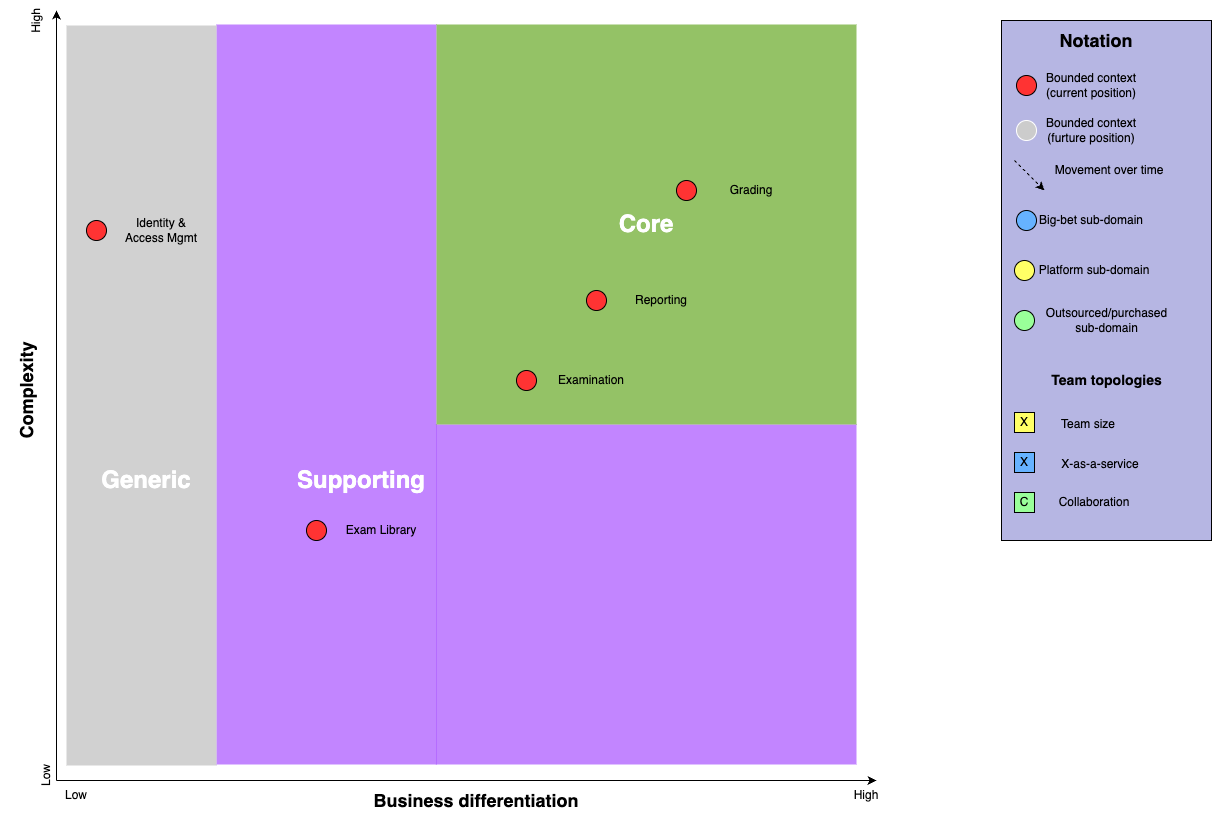

The diagram above was exported from draw.io. Its source (the exported page's mxGraphModel, read from the mxfile embedded in the PNG):
<mxGraphModel dx="787" dy="837" grid="1" gridSize="10" guides="1" tooltips="1" connect="1" arrows="1" fold="1" page="1" pageScale="1" pageWidth="850" pageHeight="1100" math="0" shadow="0">
  <root>
    <mxCell id="0" />
    <mxCell id="1" style="locked=1;" parent="0" />
    <mxCell id="58" value="" style="group" parent="1" vertex="1" connectable="0">
      <mxGeometry x="79.5" y="30" width="870.5" height="800" as="geometry" />
    </mxCell>
    <mxCell id="59" value="" style="rounded=0;whiteSpace=wrap;html=1;fillColor=#9933FF;strokeColor=none;connectable=0;fillOpacity=60;" parent="58" vertex="1">
      <mxGeometry x="200.5" y="14" width="220" height="740" as="geometry" />
    </mxCell>
    <mxCell id="60" value="" style="rounded=0;whiteSpace=wrap;html=1;fillColor=#9933FF;strokeColor=none;connectable=0;fillOpacity=60;" parent="58" vertex="1">
      <mxGeometry x="420" y="414" width="420.5" height="340" as="geometry" />
    </mxCell>
    <mxCell id="61" value="" style="endArrow=classic;html=1;" parent="58" edge="1">
      <mxGeometry width="50" height="50" relative="1" as="geometry">
        <mxPoint x="40.5" y="770" as="sourcePoint" />
        <mxPoint x="40.5" as="targetPoint" />
      </mxGeometry>
    </mxCell>
    <mxCell id="62" value="&lt;h2&gt;Complexity&lt;/h2&gt;" style="text;html=1;strokeColor=none;fillColor=none;align=center;verticalAlign=middle;whiteSpace=wrap;rounded=0;rotation=-90;" parent="58" vertex="1">
      <mxGeometry x="-9.5" y="370" width="39" height="20" as="geometry" />
    </mxCell>
    <mxCell id="63" value="" style="endArrow=classic;html=1;" parent="58" edge="1">
      <mxGeometry width="50" height="50" relative="1" as="geometry">
        <mxPoint x="40.5" y="770" as="sourcePoint" />
        <mxPoint x="860.5" y="770" as="targetPoint" />
      </mxGeometry>
    </mxCell>
    <mxCell id="64" value="&lt;h2&gt;Business differentiation&lt;/h2&gt;" style="text;html=1;strokeColor=none;fillColor=none;align=center;verticalAlign=middle;whiteSpace=wrap;rounded=0;" parent="58" vertex="1">
      <mxGeometry x="330.5" y="780" width="260" height="20" as="geometry" />
    </mxCell>
    <mxCell id="65" value="&lt;h1&gt;&lt;font color=&quot;#ffffff&quot;&gt;Core&lt;/font&gt;&lt;/h1&gt;" style="rounded=0;whiteSpace=wrap;html=1;fillColor=#4D9900;strokeColor=none;connectable=0;fillOpacity=60" parent="58" vertex="1">
      <mxGeometry x="420.5" y="14" width="420" height="400" as="geometry" />
    </mxCell>
    <mxCell id="66" value="" style="rounded=0;whiteSpace=wrap;html=1;fillColor=#B3B3B3;strokeColor=none;connectable=0;fillOpacity=60;" parent="58" vertex="1">
      <mxGeometry x="50.5" y="15" width="150" height="740" as="geometry" />
    </mxCell>
    <mxCell id="67" value="&lt;h1&gt;&lt;font color=&quot;#ffffff&quot;&gt;Supporting&lt;/font&gt;&lt;/h1&gt;" style="text;html=1;strokeColor=none;fillColor=none;align=center;verticalAlign=middle;whiteSpace=wrap;rounded=0;" parent="58" vertex="1">
      <mxGeometry x="325.5" y="460" width="40" height="20" as="geometry" />
    </mxCell>
    <mxCell id="68" value="&lt;h1&gt;&lt;font color=&quot;#ffffff&quot;&gt;Generic&lt;/font&gt;&lt;/h1&gt;" style="text;html=1;strokeColor=none;fillColor=none;align=center;verticalAlign=middle;whiteSpace=wrap;rounded=0;" parent="58" vertex="1">
      <mxGeometry x="110.5" y="460" width="40" height="20" as="geometry" />
    </mxCell>
    <mxCell id="69" value="Low" style="text;html=1;strokeColor=none;fillColor=none;align=center;verticalAlign=middle;whiteSpace=wrap;rounded=0;rotation=-90;" parent="58" vertex="1">
      <mxGeometry x="10.5" y="755" width="40" height="20" as="geometry" />
    </mxCell>
    <mxCell id="70" value="High" style="text;html=1;strokeColor=none;fillColor=none;align=center;verticalAlign=middle;whiteSpace=wrap;rounded=0;rotation=-90;" parent="58" vertex="1">
      <mxGeometry width="40" height="20" as="geometry" />
    </mxCell>
    <mxCell id="71" value="Low" style="text;html=1;strokeColor=none;fillColor=none;align=center;verticalAlign=middle;whiteSpace=wrap;rounded=0;" parent="58" vertex="1">
      <mxGeometry x="40" y="775" width="40" height="20" as="geometry" />
    </mxCell>
    <mxCell id="72" value="High" style="text;html=1;strokeColor=none;fillColor=none;align=center;verticalAlign=middle;whiteSpace=wrap;rounded=0;" parent="58" vertex="1">
      <mxGeometry x="830.5" y="775" width="40" height="20" as="geometry" />
    </mxCell>
    <mxCell id="73" value="" style="rounded=0;whiteSpace=wrap;html=1;fillColor=#B6B6E3;connectable=0;" parent="1" vertex="1">
      <mxGeometry x="1065" y="40" width="210" height="520" as="geometry" />
    </mxCell>
    <mxCell id="74" value="&lt;h2&gt;&lt;b&gt;Notation&lt;/b&gt;&lt;/h2&gt;" style="text;html=1;strokeColor=none;fillColor=none;align=center;verticalAlign=middle;whiteSpace=wrap;rounded=0;" parent="1" vertex="1">
      <mxGeometry x="1140" y="50" width="40" height="20" as="geometry" />
    </mxCell>
    <mxCell id="75" value="&lt;h3&gt;Team topologies&lt;/h3&gt;" style="text;html=1;strokeColor=none;fillColor=none;align=center;verticalAlign=middle;whiteSpace=wrap;rounded=0;" parent="1" vertex="1">
      <mxGeometry x="1107.5" y="390" width="125" height="20" as="geometry" />
    </mxCell>
    <mxCell id="76" value="bounded contexts" parent="0" />
    <mxCell id="77" value="" style="group" parent="76" vertex="1" connectable="0">
      <mxGeometry x="1080" y="95" width="210" height="570" as="geometry" />
    </mxCell>
    <mxCell id="78" value="" style="group" parent="77" vertex="1" connectable="0">
      <mxGeometry width="210" height="570" as="geometry" />
    </mxCell>
    <mxCell id="79" value="" style="ellipse;whiteSpace=wrap;html=1;aspect=fixed;fillColor=#FF3333;" parent="78" vertex="1">
      <mxGeometry width="20" height="20" as="geometry" />
    </mxCell>
    <mxCell id="80" value="Bounded context&lt;br&gt;(current position)" style="text;html=1;strokeColor=none;fillColor=none;align=center;verticalAlign=middle;whiteSpace=wrap;rounded=0;" parent="78" vertex="1">
      <mxGeometry x="20" width="110" height="20" as="geometry" />
    </mxCell>
    <mxCell id="87" value="" style="group" parent="76" vertex="1" connectable="0">
      <mxGeometry x="1080" y="140" width="130" height="20" as="geometry" />
    </mxCell>
    <mxCell id="88" value="" style="ellipse;whiteSpace=wrap;html=1;aspect=fixed;fillColor=#CCCCCC;strokeColor=#FFFFFF;" parent="87" vertex="1">
      <mxGeometry width="20" height="20" as="geometry" />
    </mxCell>
    <mxCell id="89" value="Bounded context&lt;br&gt;(furture position)" style="text;html=1;strokeColor=none;fillColor=none;align=center;verticalAlign=middle;whiteSpace=wrap;rounded=0;" parent="87" vertex="1">
      <mxGeometry x="20" width="110" height="20" as="geometry" />
    </mxCell>
    <mxCell id="94" value="" style="group" parent="76" vertex="1" connectable="0">
      <mxGeometry x="1078" y="180" width="160" height="30" as="geometry" />
    </mxCell>
    <mxCell id="95" value="" style="endArrow=classic;html=1;dashed=1;" parent="94" edge="1">
      <mxGeometry width="50" height="50" relative="1" as="geometry">
        <mxPoint as="sourcePoint" />
        <mxPoint x="30" y="30" as="targetPoint" />
      </mxGeometry>
    </mxCell>
    <mxCell id="96" value="Movement over time" style="text;html=1;strokeColor=none;fillColor=none;align=center;verticalAlign=middle;whiteSpace=wrap;rounded=0;" parent="94" vertex="1">
      <mxGeometry x="30" width="130" height="20" as="geometry" />
    </mxCell>
    <mxCell id="97" value="" style="group" parent="76" vertex="1" connectable="0">
      <mxGeometry x="1080" y="230" width="130" height="20" as="geometry" />
    </mxCell>
    <mxCell id="98" value="" style="group" parent="97" vertex="1" connectable="0">
      <mxGeometry width="130" height="20" as="geometry" />
    </mxCell>
    <mxCell id="99" value="" style="ellipse;whiteSpace=wrap;html=1;aspect=fixed;fillColor=#66B2FF;" parent="98" vertex="1">
      <mxGeometry width="20" height="20" as="geometry" />
    </mxCell>
    <mxCell id="100" value="Big-bet sub-domain" style="text;html=1;strokeColor=none;fillColor=none;align=center;verticalAlign=middle;whiteSpace=wrap;rounded=0;" parent="98" vertex="1">
      <mxGeometry x="20" width="110" height="20" as="geometry" />
    </mxCell>
    <mxCell id="101" value="" style="group" parent="76" vertex="1" connectable="0">
      <mxGeometry x="1078" y="280" width="140" height="20" as="geometry" />
    </mxCell>
    <mxCell id="102" value="" style="group" parent="101" vertex="1" connectable="0">
      <mxGeometry width="140" height="20" as="geometry" />
    </mxCell>
    <mxCell id="103" value="" style="ellipse;whiteSpace=wrap;html=1;aspect=fixed;fillColor=#FFFF66;" parent="102" vertex="1">
      <mxGeometry width="20" height="20" as="geometry" />
    </mxCell>
    <mxCell id="104" value="Platform sub-domain" style="text;html=1;strokeColor=none;fillColor=none;align=center;verticalAlign=middle;whiteSpace=wrap;rounded=0;" parent="102" vertex="1">
      <mxGeometry x="20" width="120" height="20" as="geometry" />
    </mxCell>
    <mxCell id="105" value="" style="group" parent="76" vertex="1" connectable="0">
      <mxGeometry x="1078" y="330" width="160" height="20" as="geometry" />
    </mxCell>
    <mxCell id="106" value="" style="group" parent="105" vertex="1" connectable="0">
      <mxGeometry width="160" height="20" as="geometry" />
    </mxCell>
    <mxCell id="107" value="" style="ellipse;whiteSpace=wrap;html=1;aspect=fixed;fillColor=#99FF99;" parent="106" vertex="1">
      <mxGeometry width="20" height="20" as="geometry" />
    </mxCell>
    <mxCell id="108" value="Outsourced/purchased sub-domain" style="text;html=1;strokeColor=none;fillColor=none;align=center;verticalAlign=middle;whiteSpace=wrap;rounded=0;" parent="106" vertex="1">
      <mxGeometry x="24.615384615384617" width="135.3846153846154" height="20" as="geometry" />
    </mxCell>
    <mxCell id="109" value="X" style="whiteSpace=wrap;html=1;aspect=fixed;fillColor=#FFFF66;" parent="76" vertex="1">
      <mxGeometry x="1078" y="432" width="20" height="20" as="geometry" />
    </mxCell>
    <mxCell id="110" value="X" style="whiteSpace=wrap;html=1;aspect=fixed;fillColor=#66B2FF;" parent="76" vertex="1">
      <mxGeometry x="1078" y="472" width="20" height="20" as="geometry" />
    </mxCell>
    <mxCell id="111" value="C" style="whiteSpace=wrap;html=1;aspect=fixed;fillColor=#99FF99;" parent="76" vertex="1">
      <mxGeometry x="1078" y="512" width="20" height="20" as="geometry" />
    </mxCell>
    <mxCell id="112" value="Team size" style="text;html=1;strokeColor=none;fillColor=none;align=center;verticalAlign=middle;whiteSpace=wrap;rounded=0;" parent="76" vertex="1">
      <mxGeometry x="1112" y="434" width="80" height="20" as="geometry" />
    </mxCell>
    <mxCell id="113" value="X-as-a-service" style="text;html=1;strokeColor=none;fillColor=none;align=center;verticalAlign=middle;whiteSpace=wrap;rounded=0;" parent="76" vertex="1">
      <mxGeometry x="1118" y="474" width="92" height="20" as="geometry" />
    </mxCell>
    <mxCell id="114" value="Collaboration" style="text;html=1;strokeColor=none;fillColor=none;align=center;verticalAlign=middle;whiteSpace=wrap;rounded=0;" parent="76" vertex="1">
      <mxGeometry x="1138" y="512" width="40" height="20" as="geometry" />
    </mxCell>
    <mxCell id="115" value="" style="ellipse;whiteSpace=wrap;html=1;aspect=fixed;fillColor=#FF3333;" parent="76" vertex="1">
      <mxGeometry x="740" y="200" width="20" height="20" as="geometry" />
    </mxCell>
    <mxCell id="116" value="Grading" style="text;html=1;strokeColor=none;fillColor=none;align=center;verticalAlign=middle;whiteSpace=wrap;rounded=0;" parent="76" vertex="1">
      <mxGeometry x="760" y="200" width="110" height="20" as="geometry" />
    </mxCell>
    <mxCell id="117" value="" style="ellipse;whiteSpace=wrap;html=1;aspect=fixed;fillColor=#FF3333;" parent="76" vertex="1">
      <mxGeometry x="580" y="390" width="20" height="20" as="geometry" />
    </mxCell>
    <mxCell id="118" value="Examination" style="text;html=1;strokeColor=none;fillColor=none;align=center;verticalAlign=middle;whiteSpace=wrap;rounded=0;" parent="76" vertex="1">
      <mxGeometry x="600" y="390" width="110" height="20" as="geometry" />
    </mxCell>
    <mxCell id="119" value="" style="ellipse;whiteSpace=wrap;html=1;aspect=fixed;fillColor=#FF3333;" parent="76" vertex="1">
      <mxGeometry x="150" y="240" width="20" height="20" as="geometry" />
    </mxCell>
    <mxCell id="120" value="Identity &amp;amp;&lt;div&gt;Access Mgmt&lt;/div&gt;" style="text;html=1;strokeColor=none;fillColor=none;align=center;verticalAlign=middle;whiteSpace=wrap;rounded=0;" parent="76" vertex="1">
      <mxGeometry x="170" y="240" width="110" height="20" as="geometry" />
    </mxCell>
    <mxCell id="121" value="" style="ellipse;whiteSpace=wrap;html=1;aspect=fixed;fillColor=#FF3333;" parent="76" vertex="1">
      <mxGeometry x="650" y="310" width="20" height="20" as="geometry" />
    </mxCell>
    <mxCell id="122" value="Reporting" style="text;html=1;strokeColor=none;fillColor=none;align=center;verticalAlign=middle;whiteSpace=wrap;rounded=0;" parent="76" vertex="1">
      <mxGeometry x="670" y="310" width="110" height="20" as="geometry" />
    </mxCell>
    <mxCell id="123" value="" style="ellipse;whiteSpace=wrap;html=1;aspect=fixed;fillColor=#FF3333;" parent="76" vertex="1">
      <mxGeometry x="370" y="540" width="20" height="20" as="geometry" />
    </mxCell>
    <mxCell id="124" value="Exam Library" style="text;html=1;strokeColor=none;fillColor=none;align=center;verticalAlign=middle;whiteSpace=wrap;rounded=0;" parent="76" vertex="1">
      <mxGeometry x="390" y="540" width="110" height="20" as="geometry" />
    </mxCell>
  </root>
</mxGraphModel>